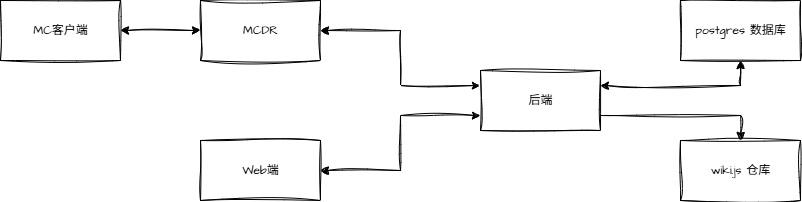

The diagram above was exported from draw.io. Its source (the exported page's mxGraphModel, read from the mxfile embedded in the PNG):
<mxGraphModel dx="651" dy="745" grid="1" gridSize="10" guides="1" tooltips="1" connect="1" arrows="1" fold="1" page="1" pageScale="1" pageWidth="1200" pageHeight="1600" math="0" shadow="0">
  <root>
    <mxCell id="0" />
    <mxCell id="1" parent="0" />
    <mxCell id="_P7WNjz7DrhoZAeeay4w-3" value="" style="rounded=0;sketch=1;hachureGap=4;jiggle=2;curveFitting=1;orthogonalLoop=1;jettySize=auto;html=1;fontFamily=Architects Daughter;fontSource=https%3A%2F%2Ffonts.googleapis.com%2Fcss%3Ffamily%3DArchitects%2BDaughter;startArrow=classic;startFill=1;" edge="1" parent="1" source="_P7WNjz7DrhoZAeeay4w-1" target="_P7WNjz7DrhoZAeeay4w-2">
      <mxGeometry relative="1" as="geometry" />
    </mxCell>
    <mxCell id="_P7WNjz7DrhoZAeeay4w-1" value="MC客户端" style="rounded=0;whiteSpace=wrap;html=1;sketch=1;hachureGap=4;jiggle=2;curveFitting=1;fontFamily=Architects Daughter;fontSource=https%3A%2F%2Ffonts.googleapis.com%2Fcss%3Ffamily%3DArchitects%2BDaughter;" vertex="1" parent="1">
      <mxGeometry x="80" y="70" width="120" height="60" as="geometry" />
    </mxCell>
    <mxCell id="_P7WNjz7DrhoZAeeay4w-6" value="" style="edgeStyle=orthogonalEdgeStyle;rounded=0;sketch=1;hachureGap=4;jiggle=2;curveFitting=1;orthogonalLoop=1;jettySize=auto;html=1;fontFamily=Architects Daughter;fontSource=https%3A%2F%2Ffonts.googleapis.com%2Fcss%3Ffamily%3DArchitects%2BDaughter;startArrow=classic;startFill=1;entryX=0;entryY=0.25;entryDx=0;entryDy=0;" edge="1" parent="1" source="_P7WNjz7DrhoZAeeay4w-2" target="_P7WNjz7DrhoZAeeay4w-5">
      <mxGeometry relative="1" as="geometry" />
    </mxCell>
    <mxCell id="_P7WNjz7DrhoZAeeay4w-2" value="MCDR" style="whiteSpace=wrap;html=1;fontFamily=Architects Daughter;rounded=0;sketch=1;hachureGap=4;jiggle=2;curveFitting=1;fontSource=https%3A%2F%2Ffonts.googleapis.com%2Fcss%3Ffamily%3DArchitects%2BDaughter;" vertex="1" parent="1">
      <mxGeometry x="280" y="70" width="120" height="60" as="geometry" />
    </mxCell>
    <mxCell id="_P7WNjz7DrhoZAeeay4w-7" style="edgeStyle=orthogonalEdgeStyle;rounded=0;sketch=1;hachureGap=4;jiggle=2;curveFitting=1;orthogonalLoop=1;jettySize=auto;html=1;entryX=0;entryY=0.75;entryDx=0;entryDy=0;fontFamily=Architects Daughter;fontSource=https%3A%2F%2Ffonts.googleapis.com%2Fcss%3Ffamily%3DArchitects%2BDaughter;startArrow=classic;startFill=1;" edge="1" parent="1" source="_P7WNjz7DrhoZAeeay4w-4" target="_P7WNjz7DrhoZAeeay4w-5">
      <mxGeometry relative="1" as="geometry" />
    </mxCell>
    <mxCell id="_P7WNjz7DrhoZAeeay4w-4" value="Web端" style="rounded=0;whiteSpace=wrap;html=1;sketch=1;hachureGap=4;jiggle=2;curveFitting=1;fontFamily=Architects Daughter;fontSource=https%3A%2F%2Ffonts.googleapis.com%2Fcss%3Ffamily%3DArchitects%2BDaughter;" vertex="1" parent="1">
      <mxGeometry x="280" y="210" width="120" height="60" as="geometry" />
    </mxCell>
    <mxCell id="_P7WNjz7DrhoZAeeay4w-14" value="" style="edgeStyle=orthogonalEdgeStyle;rounded=0;sketch=1;hachureGap=4;jiggle=2;curveFitting=1;orthogonalLoop=1;jettySize=auto;html=1;fontFamily=Architects Daughter;fontSource=https%3A%2F%2Ffonts.googleapis.com%2Fcss%3Ffamily%3DArchitects%2BDaughter;exitX=1;exitY=0.25;exitDx=0;exitDy=0;startArrow=classic;startFill=1;" edge="1" parent="1" source="_P7WNjz7DrhoZAeeay4w-5" target="_P7WNjz7DrhoZAeeay4w-13">
      <mxGeometry relative="1" as="geometry" />
    </mxCell>
    <mxCell id="_P7WNjz7DrhoZAeeay4w-16" value="" style="edgeStyle=orthogonalEdgeStyle;rounded=0;sketch=1;hachureGap=4;jiggle=2;curveFitting=1;orthogonalLoop=1;jettySize=auto;html=1;fontFamily=Architects Daughter;fontSource=https%3A%2F%2Ffonts.googleapis.com%2Fcss%3Ffamily%3DArchitects%2BDaughter;exitX=1;exitY=0.75;exitDx=0;exitDy=0;entryX=0.5;entryY=0;entryDx=0;entryDy=0;" edge="1" parent="1" source="_P7WNjz7DrhoZAeeay4w-5" target="_P7WNjz7DrhoZAeeay4w-15">
      <mxGeometry relative="1" as="geometry" />
    </mxCell>
    <mxCell id="_P7WNjz7DrhoZAeeay4w-5" value="后端" style="whiteSpace=wrap;html=1;fontFamily=Architects Daughter;rounded=0;sketch=1;hachureGap=4;jiggle=2;curveFitting=1;fontSource=https%3A%2F%2Ffonts.googleapis.com%2Fcss%3Ffamily%3DArchitects%2BDaughter;" vertex="1" parent="1">
      <mxGeometry x="560" y="140" width="120" height="60" as="geometry" />
    </mxCell>
    <mxCell id="_P7WNjz7DrhoZAeeay4w-13" value="postgres 数据库" style="whiteSpace=wrap;html=1;fontFamily=Architects Daughter;rounded=0;sketch=1;hachureGap=4;jiggle=2;curveFitting=1;fontSource=https%3A%2F%2Ffonts.googleapis.com%2Fcss%3Ffamily%3DArchitects%2BDaughter;" vertex="1" parent="1">
      <mxGeometry x="760" y="70" width="120" height="60" as="geometry" />
    </mxCell>
    <mxCell id="_P7WNjz7DrhoZAeeay4w-15" value="wiki.js 仓库" style="whiteSpace=wrap;html=1;fontFamily=Architects Daughter;rounded=0;sketch=1;hachureGap=4;jiggle=2;curveFitting=1;fontSource=https%3A%2F%2Ffonts.googleapis.com%2Fcss%3Ffamily%3DArchitects%2BDaughter;" vertex="1" parent="1">
      <mxGeometry x="760" y="210" width="120" height="60" as="geometry" />
    </mxCell>
  </root>
</mxGraphModel>